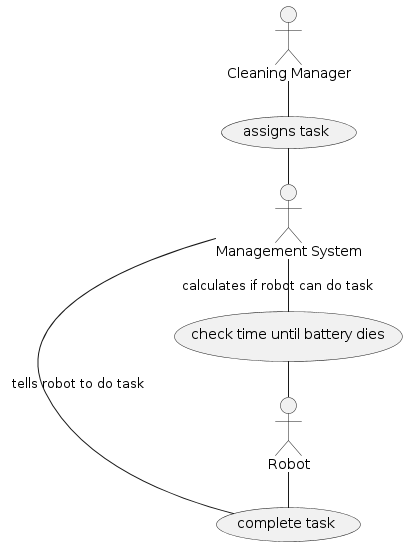

The diagram above was rendered by PlantUML. Its source (embedded in the PNG):
@startuml
left to right direction

actor Robot
actor "Cleaning Manager" as cm
actor "Management System" as ms


usecase "assigns task" as at
usecase "check time until battery dies" as cb
usecase "complete task" as ct

cm - at
at - ms
ms - cb : "calculates if robot can do task"
ms - ct : "tells robot to do task"
cb - Robot
Robot - ct


@enduml